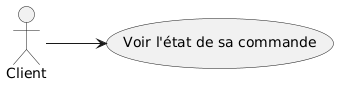

The diagram above was rendered by PlantUML. Its source (embedded in the PNG):
@startuml
left to right direction

actor Client
Client --> (Voir l'état de sa commande)
@enduml